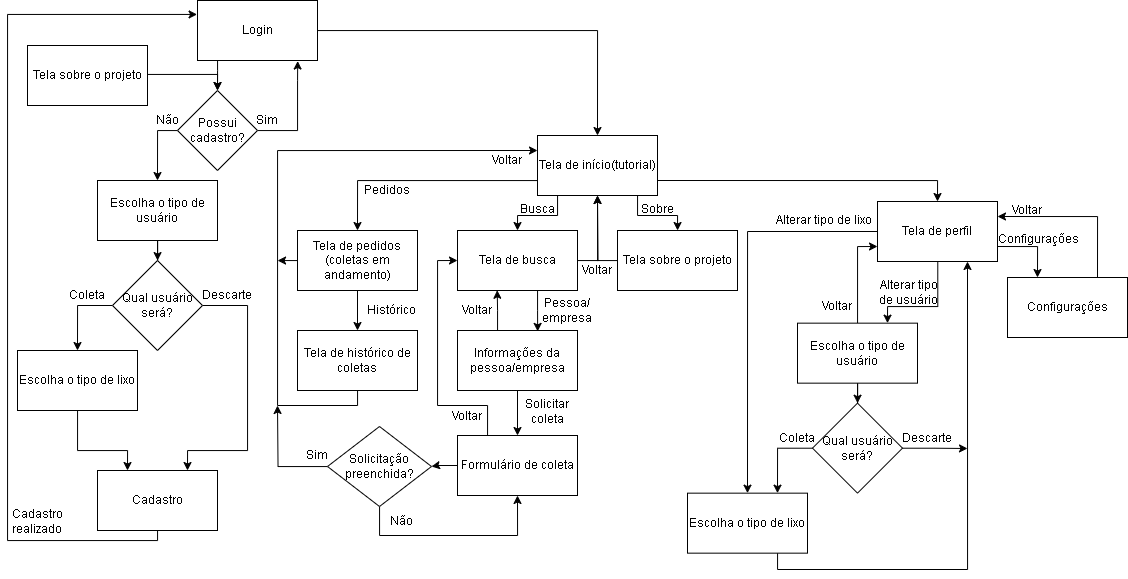

The diagram above was exported from draw.io. Its source (the exported page's mxGraphModel, read from the mxfile embedded in the PNG):
<mxGraphModel dx="1969" dy="929" grid="1" gridSize="10" guides="1" tooltips="1" connect="1" arrows="1" fold="1" page="1" pageScale="1" pageWidth="827" pageHeight="1169" math="0" shadow="0">
  <root>
    <mxCell id="0" />
    <mxCell id="1" parent="0" />
    <mxCell id="2" style="edgeStyle=orthogonalEdgeStyle;rounded=0;orthogonalLoop=1;jettySize=auto;html=1;" edge="1" source="3" target="10" parent="1">
      <mxGeometry relative="1" as="geometry" />
    </mxCell>
    <mxCell id="3" value="Escolha o tipo de usuário" style="rounded=0;whiteSpace=wrap;html=1;" vertex="1" parent="1">
      <mxGeometry x="420" y="466" width="120" height="60" as="geometry" />
    </mxCell>
    <mxCell id="4" style="edgeStyle=orthogonalEdgeStyle;rounded=0;orthogonalLoop=1;jettySize=auto;html=1;entryX=-0.003;entryY=0.224;entryDx=0;entryDy=0;entryPerimeter=0;" edge="1" source="5" target="20" parent="1">
      <mxGeometry relative="1" as="geometry">
        <Array as="points">
          <mxPoint x="480" y="826" />
          <mxPoint x="330" y="826" />
          <mxPoint x="330" y="300" />
          <mxPoint x="520" y="300" />
        </Array>
      </mxGeometry>
    </mxCell>
    <mxCell id="5" value="Cadastro" style="rounded=0;whiteSpace=wrap;html=1;" vertex="1" parent="1">
      <mxGeometry x="420" y="756" width="120" height="60" as="geometry" />
    </mxCell>
    <mxCell id="6" style="edgeStyle=orthogonalEdgeStyle;rounded=0;orthogonalLoop=1;jettySize=auto;html=1;entryX=0.25;entryY=0;entryDx=0;entryDy=0;" edge="1" source="7" target="5" parent="1">
      <mxGeometry relative="1" as="geometry">
        <Array as="points">
          <mxPoint x="400" y="736" />
          <mxPoint x="450" y="736" />
        </Array>
      </mxGeometry>
    </mxCell>
    <mxCell id="7" value="Escolha o tipo de lixo" style="rounded=0;whiteSpace=wrap;html=1;" vertex="1" parent="1">
      <mxGeometry x="340" y="636" width="120" height="60" as="geometry" />
    </mxCell>
    <mxCell id="8" style="edgeStyle=orthogonalEdgeStyle;rounded=0;orthogonalLoop=1;jettySize=auto;html=1;entryX=0.5;entryY=0;entryDx=0;entryDy=0;" edge="1" source="10" target="7" parent="1">
      <mxGeometry relative="1" as="geometry">
        <Array as="points">
          <mxPoint x="400" y="591" />
        </Array>
      </mxGeometry>
    </mxCell>
    <mxCell id="9" style="edgeStyle=orthogonalEdgeStyle;rounded=0;orthogonalLoop=1;jettySize=auto;html=1;entryX=0.75;entryY=0;entryDx=0;entryDy=0;" edge="1" source="10" target="5" parent="1">
      <mxGeometry relative="1" as="geometry">
        <Array as="points">
          <mxPoint x="570" y="591" />
          <mxPoint x="570" y="736" />
          <mxPoint x="510" y="736" />
        </Array>
      </mxGeometry>
    </mxCell>
    <mxCell id="10" value="Qual usuário será?" style="rhombus;whiteSpace=wrap;html=1;" vertex="1" parent="1">
      <mxGeometry x="435" y="546" width="90" height="90" as="geometry" />
    </mxCell>
    <mxCell id="11" value="Coleta" style="text;html=1;strokeColor=none;fillColor=none;align=center;verticalAlign=middle;whiteSpace=wrap;rounded=0;" vertex="1" parent="1">
      <mxGeometry x="380" y="566" width="60" height="30" as="geometry" />
    </mxCell>
    <mxCell id="12" value="Descarte" style="text;html=1;strokeColor=none;fillColor=none;align=center;verticalAlign=middle;whiteSpace=wrap;rounded=0;" vertex="1" parent="1">
      <mxGeometry x="520" y="566" width="60" height="30" as="geometry" />
    </mxCell>
    <mxCell id="13" style="edgeStyle=orthogonalEdgeStyle;rounded=0;orthogonalLoop=1;jettySize=auto;html=1;entryX=0.5;entryY=0;entryDx=0;entryDy=0;" edge="1" source="17" target="29" parent="1">
      <mxGeometry relative="1" as="geometry">
        <Array as="points">
          <mxPoint x="680" y="466" />
        </Array>
      </mxGeometry>
    </mxCell>
    <mxCell id="14" style="edgeStyle=orthogonalEdgeStyle;rounded=0;orthogonalLoop=1;jettySize=auto;html=1;entryX=0.5;entryY=0;entryDx=0;entryDy=0;" edge="1" source="17" target="35" parent="1">
      <mxGeometry relative="1" as="geometry">
        <Array as="points">
          <mxPoint x="880" y="501" />
          <mxPoint x="840" y="501" />
        </Array>
      </mxGeometry>
    </mxCell>
    <mxCell id="15" style="edgeStyle=orthogonalEdgeStyle;rounded=0;orthogonalLoop=1;jettySize=auto;html=1;" edge="1" source="17" target="54" parent="1">
      <mxGeometry relative="1" as="geometry">
        <Array as="points">
          <mxPoint x="960" y="501" />
          <mxPoint x="1000" y="501" />
        </Array>
      </mxGeometry>
    </mxCell>
    <mxCell id="16" style="edgeStyle=orthogonalEdgeStyle;rounded=0;orthogonalLoop=1;jettySize=auto;html=1;entryX=0.5;entryY=0;entryDx=0;entryDy=0;exitX=1;exitY=0.75;exitDx=0;exitDy=0;" edge="1" source="17" target="60" parent="1">
      <mxGeometry relative="1" as="geometry" />
    </mxCell>
    <mxCell id="17" value="Tela de início(tutorial)" style="rounded=0;whiteSpace=wrap;html=1;" vertex="1" parent="1">
      <mxGeometry x="860" y="421" width="120" height="60" as="geometry" />
    </mxCell>
    <mxCell id="18" style="edgeStyle=orthogonalEdgeStyle;rounded=0;orthogonalLoop=1;jettySize=auto;html=1;entryX=0.5;entryY=0;entryDx=0;entryDy=0;" edge="1" source="20" target="26" parent="1">
      <mxGeometry relative="1" as="geometry">
        <Array as="points">
          <mxPoint x="540" y="356" />
          <mxPoint x="540" y="356" />
        </Array>
      </mxGeometry>
    </mxCell>
    <mxCell id="19" style="edgeStyle=orthogonalEdgeStyle;rounded=0;orthogonalLoop=1;jettySize=auto;html=1;entryX=0.5;entryY=0;entryDx=0;entryDy=0;" edge="1" source="20" target="17" parent="1">
      <mxGeometry relative="1" as="geometry" />
    </mxCell>
    <mxCell id="20" value="Login" style="rounded=0;whiteSpace=wrap;html=1;" vertex="1" parent="1">
      <mxGeometry x="520" y="286" width="120" height="60" as="geometry" />
    </mxCell>
    <mxCell id="21" value="Não" style="text;html=1;strokeColor=none;fillColor=none;align=center;verticalAlign=middle;whiteSpace=wrap;rounded=0;" vertex="1" parent="1">
      <mxGeometry x="460" y="391" width="60" height="30" as="geometry" />
    </mxCell>
    <mxCell id="22" value="Sim" style="text;html=1;strokeColor=none;fillColor=none;align=center;verticalAlign=middle;whiteSpace=wrap;rounded=0;" vertex="1" parent="1">
      <mxGeometry x="560" y="391" width="60" height="30" as="geometry" />
    </mxCell>
    <mxCell id="23" value="Cadastro realizado" style="text;html=1;strokeColor=none;fillColor=none;align=center;verticalAlign=middle;whiteSpace=wrap;rounded=0;" vertex="1" parent="1">
      <mxGeometry x="330" y="792" width="60" height="30" as="geometry" />
    </mxCell>
    <mxCell id="24" style="edgeStyle=orthogonalEdgeStyle;rounded=0;orthogonalLoop=1;jettySize=auto;html=1;entryX=0.835;entryY=1.009;entryDx=0;entryDy=0;entryPerimeter=0;" edge="1" source="26" target="20" parent="1">
      <mxGeometry relative="1" as="geometry">
        <Array as="points">
          <mxPoint x="620" y="416" />
          <mxPoint x="620" y="366" />
          <mxPoint x="620" y="366" />
        </Array>
      </mxGeometry>
    </mxCell>
    <mxCell id="25" style="edgeStyle=orthogonalEdgeStyle;rounded=0;orthogonalLoop=1;jettySize=auto;html=1;entryX=0.5;entryY=0;entryDx=0;entryDy=0;" edge="1" source="26" target="3" parent="1">
      <mxGeometry relative="1" as="geometry">
        <Array as="points">
          <mxPoint x="480" y="416" />
        </Array>
      </mxGeometry>
    </mxCell>
    <mxCell id="26" value="Possui cadastro?" style="rhombus;whiteSpace=wrap;html=1;" vertex="1" parent="1">
      <mxGeometry x="500" y="376" width="80" height="80" as="geometry" />
    </mxCell>
    <mxCell id="27" style="edgeStyle=orthogonalEdgeStyle;rounded=0;orthogonalLoop=1;jettySize=auto;html=1;" edge="1" source="29" target="31" parent="1">
      <mxGeometry relative="1" as="geometry" />
    </mxCell>
    <mxCell id="28" style="edgeStyle=orthogonalEdgeStyle;rounded=0;orthogonalLoop=1;jettySize=auto;html=1;" edge="1" source="29" parent="1">
      <mxGeometry relative="1" as="geometry">
        <mxPoint x="600" y="546" as="targetPoint" />
      </mxGeometry>
    </mxCell>
    <mxCell id="29" value="Tela de pedidos (coletas em andamento)" style="rounded=0;whiteSpace=wrap;html=1;" vertex="1" parent="1">
      <mxGeometry x="620" y="516" width="120" height="60" as="geometry" />
    </mxCell>
    <mxCell id="30" style="edgeStyle=orthogonalEdgeStyle;rounded=0;orthogonalLoop=1;jettySize=auto;html=1;entryX=0;entryY=0.25;entryDx=0;entryDy=0;" edge="1" source="31" target="17" parent="1">
      <mxGeometry relative="1" as="geometry">
        <Array as="points">
          <mxPoint x="680" y="691" />
          <mxPoint x="600" y="691" />
          <mxPoint x="600" y="436" />
        </Array>
      </mxGeometry>
    </mxCell>
    <mxCell id="31" value="Tela de histórico de coletas" style="rounded=0;whiteSpace=wrap;html=1;" vertex="1" parent="1">
      <mxGeometry x="620" y="616" width="120" height="60" as="geometry" />
    </mxCell>
    <mxCell id="32" value="Histórico" style="text;html=1;strokeColor=none;fillColor=none;align=center;verticalAlign=middle;whiteSpace=wrap;rounded=0;" vertex="1" parent="1">
      <mxGeometry x="684" y="581" width="60" height="30" as="geometry" />
    </mxCell>
    <mxCell id="33" style="edgeStyle=orthogonalEdgeStyle;rounded=0;orthogonalLoop=1;jettySize=auto;html=1;entryX=0.668;entryY=0.015;entryDx=0;entryDy=0;entryPerimeter=0;" edge="1" source="35" target="38" parent="1">
      <mxGeometry relative="1" as="geometry">
        <Array as="points">
          <mxPoint x="860" y="596" />
          <mxPoint x="860" y="596" />
        </Array>
      </mxGeometry>
    </mxCell>
    <mxCell id="34" style="edgeStyle=orthogonalEdgeStyle;rounded=0;orthogonalLoop=1;jettySize=auto;html=1;" edge="1" source="35" parent="1">
      <mxGeometry relative="1" as="geometry">
        <mxPoint x="920" y="481" as="targetPoint" />
      </mxGeometry>
    </mxCell>
    <mxCell id="35" value="Tela de busca" style="rounded=0;whiteSpace=wrap;html=1;" vertex="1" parent="1">
      <mxGeometry x="780" y="516" width="120" height="60" as="geometry" />
    </mxCell>
    <mxCell id="36" style="edgeStyle=orthogonalEdgeStyle;rounded=0;orthogonalLoop=1;jettySize=auto;html=1;entryX=0.331;entryY=0.996;entryDx=0;entryDy=0;entryPerimeter=0;" edge="1" source="38" target="35" parent="1">
      <mxGeometry relative="1" as="geometry">
        <Array as="points">
          <mxPoint x="820" y="596" />
          <mxPoint x="820" y="596" />
        </Array>
      </mxGeometry>
    </mxCell>
    <mxCell id="37" style="edgeStyle=orthogonalEdgeStyle;rounded=0;orthogonalLoop=1;jettySize=auto;html=1;entryX=0.5;entryY=0;entryDx=0;entryDy=0;" edge="1" source="38" target="46" parent="1">
      <mxGeometry relative="1" as="geometry" />
    </mxCell>
    <mxCell id="38" value="Informações da pessoa/empresa" style="rounded=0;whiteSpace=wrap;html=1;" vertex="1" parent="1">
      <mxGeometry x="780" y="616" width="120" height="60" as="geometry" />
    </mxCell>
    <mxCell id="39" value="Pessoa/&lt;br&gt;empresa" style="text;html=1;strokeColor=none;fillColor=none;align=center;verticalAlign=middle;whiteSpace=wrap;rounded=0;" vertex="1" parent="1">
      <mxGeometry x="860" y="581" width="60" height="30" as="geometry" />
    </mxCell>
    <mxCell id="40" value="Voltar" style="text;html=1;strokeColor=none;fillColor=none;align=center;verticalAlign=middle;whiteSpace=wrap;rounded=0;" vertex="1" parent="1">
      <mxGeometry x="800" y="431" width="60" height="30" as="geometry" />
    </mxCell>
    <mxCell id="41" value="Pedidos" style="text;html=1;strokeColor=none;fillColor=none;align=center;verticalAlign=middle;whiteSpace=wrap;rounded=0;" vertex="1" parent="1">
      <mxGeometry x="680" y="461" width="60" height="30" as="geometry" />
    </mxCell>
    <mxCell id="42" value="Busca" style="text;html=1;strokeColor=none;fillColor=none;align=center;verticalAlign=middle;whiteSpace=wrap;rounded=0;" vertex="1" parent="1">
      <mxGeometry x="830" y="480" width="60" height="30" as="geometry" />
    </mxCell>
    <mxCell id="43" value="Voltar" style="text;html=1;strokeColor=none;fillColor=none;align=center;verticalAlign=middle;whiteSpace=wrap;rounded=0;" vertex="1" parent="1">
      <mxGeometry x="770" y="581" width="60" height="30" as="geometry" />
    </mxCell>
    <mxCell id="44" style="edgeStyle=orthogonalEdgeStyle;rounded=0;orthogonalLoop=1;jettySize=auto;html=1;entryX=1;entryY=0.5;entryDx=0;entryDy=0;" edge="1" source="46" target="50" parent="1">
      <mxGeometry relative="1" as="geometry" />
    </mxCell>
    <mxCell id="45" style="edgeStyle=orthogonalEdgeStyle;rounded=0;orthogonalLoop=1;jettySize=auto;html=1;entryX=0;entryY=0.5;entryDx=0;entryDy=0;" edge="1" source="46" target="35" parent="1">
      <mxGeometry relative="1" as="geometry">
        <Array as="points">
          <mxPoint x="810" y="691" />
          <mxPoint x="760" y="691" />
          <mxPoint x="760" y="546" />
        </Array>
      </mxGeometry>
    </mxCell>
    <mxCell id="46" value="Formulário de coleta" style="rounded=0;whiteSpace=wrap;html=1;" vertex="1" parent="1">
      <mxGeometry x="780" y="721" width="120" height="60" as="geometry" />
    </mxCell>
    <mxCell id="47" value="Solicitar coleta" style="text;html=1;strokeColor=none;fillColor=none;align=center;verticalAlign=middle;whiteSpace=wrap;rounded=0;" vertex="1" parent="1">
      <mxGeometry x="840" y="682" width="60" height="30" as="geometry" />
    </mxCell>
    <mxCell id="48" style="edgeStyle=orthogonalEdgeStyle;rounded=0;orthogonalLoop=1;jettySize=auto;html=1;" edge="1" source="50" parent="1">
      <mxGeometry relative="1" as="geometry">
        <mxPoint x="600" y="691" as="targetPoint" />
      </mxGeometry>
    </mxCell>
    <mxCell id="49" style="edgeStyle=orthogonalEdgeStyle;rounded=0;orthogonalLoop=1;jettySize=auto;html=1;entryX=0.5;entryY=1;entryDx=0;entryDy=0;" edge="1" source="50" target="46" parent="1">
      <mxGeometry relative="1" as="geometry">
        <Array as="points">
          <mxPoint x="702" y="821" />
          <mxPoint x="840" y="821" />
        </Array>
      </mxGeometry>
    </mxCell>
    <mxCell id="50" value="Solicitação preenchida?" style="rhombus;whiteSpace=wrap;html=1;" vertex="1" parent="1">
      <mxGeometry x="650" y="712" width="104" height="80" as="geometry" />
    </mxCell>
    <mxCell id="51" value="Sim" style="text;html=1;strokeColor=none;fillColor=none;align=center;verticalAlign=middle;whiteSpace=wrap;rounded=0;" vertex="1" parent="1">
      <mxGeometry x="610" y="726" width="60" height="30" as="geometry" />
    </mxCell>
    <mxCell id="52" value="Não" style="text;html=1;strokeColor=none;fillColor=none;align=center;verticalAlign=middle;whiteSpace=wrap;rounded=0;" vertex="1" parent="1">
      <mxGeometry x="694" y="792" width="60" height="30" as="geometry" />
    </mxCell>
    <mxCell id="53" style="edgeStyle=orthogonalEdgeStyle;rounded=0;orthogonalLoop=1;jettySize=auto;html=1;entryX=0.5;entryY=1;entryDx=0;entryDy=0;" edge="1" source="54" target="17" parent="1">
      <mxGeometry relative="1" as="geometry">
        <Array as="points">
          <mxPoint x="920" y="546" />
        </Array>
      </mxGeometry>
    </mxCell>
    <mxCell id="54" value="Tela sobre o projeto" style="rounded=0;whiteSpace=wrap;html=1;" vertex="1" parent="1">
      <mxGeometry x="940" y="516" width="120" height="60" as="geometry" />
    </mxCell>
    <mxCell id="55" value="Sobre" style="text;html=1;strokeColor=none;fillColor=none;align=center;verticalAlign=middle;whiteSpace=wrap;rounded=0;" vertex="1" parent="1">
      <mxGeometry x="950" y="480" width="60" height="30" as="geometry" />
    </mxCell>
    <mxCell id="56" value="Voltar" style="text;html=1;strokeColor=none;fillColor=none;align=center;verticalAlign=middle;whiteSpace=wrap;rounded=0;" vertex="1" parent="1">
      <mxGeometry x="890" y="541" width="60" height="30" as="geometry" />
    </mxCell>
    <mxCell id="57" style="edgeStyle=orthogonalEdgeStyle;rounded=0;orthogonalLoop=1;jettySize=auto;html=1;entryX=0.75;entryY=0;entryDx=0;entryDy=0;exitX=0.169;exitY=0.989;exitDx=0;exitDy=0;exitPerimeter=0;" edge="1" target="63" parent="1">
      <mxGeometry relative="1" as="geometry">
        <mxPoint x="1260.28" y="547" as="sourcePoint" />
        <Array as="points">
          <mxPoint x="1260" y="592" />
          <mxPoint x="1210" y="592" />
        </Array>
      </mxGeometry>
    </mxCell>
    <mxCell id="58" style="edgeStyle=orthogonalEdgeStyle;rounded=0;orthogonalLoop=1;jettySize=auto;html=1;entryX=0.25;entryY=0;entryDx=0;entryDy=0;exitX=1;exitY=0.75;exitDx=0;exitDy=0;" edge="1" source="60" target="74" parent="1">
      <mxGeometry relative="1" as="geometry" />
    </mxCell>
    <mxCell id="59" style="edgeStyle=orthogonalEdgeStyle;rounded=0;orthogonalLoop=1;jettySize=auto;html=1;entryX=0.5;entryY=0;entryDx=0;entryDy=0;" edge="1" source="60" target="65" parent="1">
      <mxGeometry relative="1" as="geometry">
        <Array as="points">
          <mxPoint x="1070" y="517" />
        </Array>
      </mxGeometry>
    </mxCell>
    <mxCell id="60" value="Tela de perfil" style="rounded=0;whiteSpace=wrap;html=1;" vertex="1" parent="1">
      <mxGeometry x="1200" y="487" width="120" height="60" as="geometry" />
    </mxCell>
    <mxCell id="61" style="edgeStyle=orthogonalEdgeStyle;rounded=0;orthogonalLoop=1;jettySize=auto;html=1;" edge="1" source="63" target="68" parent="1">
      <mxGeometry relative="1" as="geometry" />
    </mxCell>
    <mxCell id="62" style="edgeStyle=orthogonalEdgeStyle;rounded=0;orthogonalLoop=1;jettySize=auto;html=1;entryX=0;entryY=0.75;entryDx=0;entryDy=0;" edge="1" source="63" target="60" parent="1">
      <mxGeometry relative="1" as="geometry" />
    </mxCell>
    <mxCell id="63" value="Escolha o tipo de usuário" style="rounded=0;whiteSpace=wrap;html=1;" vertex="1" parent="1">
      <mxGeometry x="1120" y="608.6600000000001" width="120" height="60" as="geometry" />
    </mxCell>
    <mxCell id="64" style="edgeStyle=orthogonalEdgeStyle;rounded=0;orthogonalLoop=1;jettySize=auto;html=1;entryX=0.75;entryY=1;entryDx=0;entryDy=0;" edge="1" source="65" target="60" parent="1">
      <mxGeometry relative="1" as="geometry">
        <Array as="points">
          <mxPoint x="1100" y="855" />
          <mxPoint x="1290" y="855" />
        </Array>
      </mxGeometry>
    </mxCell>
    <mxCell id="65" value="Escolha o tipo de lixo" style="rounded=0;whiteSpace=wrap;html=1;" vertex="1" parent="1">
      <mxGeometry x="1010" y="778.66" width="120" height="60" as="geometry" />
    </mxCell>
    <mxCell id="66" style="edgeStyle=orthogonalEdgeStyle;rounded=0;orthogonalLoop=1;jettySize=auto;html=1;entryX=0.75;entryY=0;entryDx=0;entryDy=0;" edge="1" source="68" target="65" parent="1">
      <mxGeometry relative="1" as="geometry">
        <Array as="points">
          <mxPoint x="1100" y="734" />
        </Array>
      </mxGeometry>
    </mxCell>
    <mxCell id="67" style="edgeStyle=orthogonalEdgeStyle;rounded=0;orthogonalLoop=1;jettySize=auto;html=1;" edge="1" source="68" parent="1">
      <mxGeometry relative="1" as="geometry">
        <mxPoint x="1290" y="734" as="targetPoint" />
      </mxGeometry>
    </mxCell>
    <mxCell id="68" value="Qual usuário será?" style="rhombus;whiteSpace=wrap;html=1;" vertex="1" parent="1">
      <mxGeometry x="1135" y="688.6600000000001" width="90" height="90" as="geometry" />
    </mxCell>
    <mxCell id="69" value="Coleta" style="text;html=1;strokeColor=none;fillColor=none;align=center;verticalAlign=middle;whiteSpace=wrap;rounded=0;" vertex="1" parent="1">
      <mxGeometry x="1090" y="708.6600000000001" width="60" height="30" as="geometry" />
    </mxCell>
    <mxCell id="70" value="Descarte" style="text;html=1;strokeColor=none;fillColor=none;align=center;verticalAlign=middle;whiteSpace=wrap;rounded=0;" vertex="1" parent="1">
      <mxGeometry x="1220" y="708.6600000000001" width="60" height="30" as="geometry" />
    </mxCell>
    <mxCell id="71" value="Alterar tipo de usuário" style="text;html=1;strokeColor=none;fillColor=none;align=center;verticalAlign=middle;whiteSpace=wrap;rounded=0;" vertex="1" parent="1">
      <mxGeometry x="1198" y="563" width="67" height="30" as="geometry" />
    </mxCell>
    <mxCell id="72" value="Voltar" style="text;html=1;strokeColor=none;fillColor=none;align=center;verticalAlign=middle;whiteSpace=wrap;rounded=0;" vertex="1" parent="1">
      <mxGeometry x="760" y="687" width="60" height="30" as="geometry" />
    </mxCell>
    <mxCell id="73" style="edgeStyle=orthogonalEdgeStyle;rounded=0;orthogonalLoop=1;jettySize=auto;html=1;entryX=1;entryY=0.25;entryDx=0;entryDy=0;exitX=0.75;exitY=0;exitDx=0;exitDy=0;" edge="1" source="74" target="60" parent="1">
      <mxGeometry relative="1" as="geometry">
        <Array as="points">
          <mxPoint x="1420" y="502" />
        </Array>
      </mxGeometry>
    </mxCell>
    <mxCell id="74" value="Configurações" style="rounded=0;whiteSpace=wrap;html=1;" vertex="1" parent="1">
      <mxGeometry x="1330" y="563" width="120" height="60" as="geometry" />
    </mxCell>
    <mxCell id="75" value="Voltar" style="text;html=1;strokeColor=none;fillColor=none;align=center;verticalAlign=middle;whiteSpace=wrap;rounded=0;" vertex="1" parent="1">
      <mxGeometry x="1130" y="577" width="60" height="30" as="geometry" />
    </mxCell>
    <mxCell id="76" value="Voltar" style="text;html=1;strokeColor=none;fillColor=none;align=center;verticalAlign=middle;whiteSpace=wrap;rounded=0;" vertex="1" parent="1">
      <mxGeometry x="1320" y="481" width="60" height="30" as="geometry" />
    </mxCell>
    <mxCell id="77" value="Configurações" style="text;html=1;strokeColor=none;fillColor=none;align=center;verticalAlign=middle;whiteSpace=wrap;rounded=0;" vertex="1" parent="1">
      <mxGeometry x="1331" y="510" width="60" height="30" as="geometry" />
    </mxCell>
    <mxCell id="78" value="Alterar tipo de lixo" style="text;html=1;strokeColor=none;fillColor=none;align=center;verticalAlign=middle;whiteSpace=wrap;rounded=0;" vertex="1" parent="1">
      <mxGeometry x="1093" y="491" width="107" height="30" as="geometry" />
    </mxCell>
    <mxCell id="79" style="edgeStyle=orthogonalEdgeStyle;rounded=0;orthogonalLoop=1;jettySize=auto;html=1;entryX=0.5;entryY=0;entryDx=0;entryDy=0;" edge="1" source="80" target="26" parent="1">
      <mxGeometry relative="1" as="geometry">
        <Array as="points">
          <mxPoint x="540" y="360" />
        </Array>
      </mxGeometry>
    </mxCell>
    <mxCell id="80" value="Tela sobre o projeto" style="rounded=0;whiteSpace=wrap;html=1;" vertex="1" parent="1">
      <mxGeometry x="350" y="331" width="120" height="60" as="geometry" />
    </mxCell>
  </root>
</mxGraphModel>